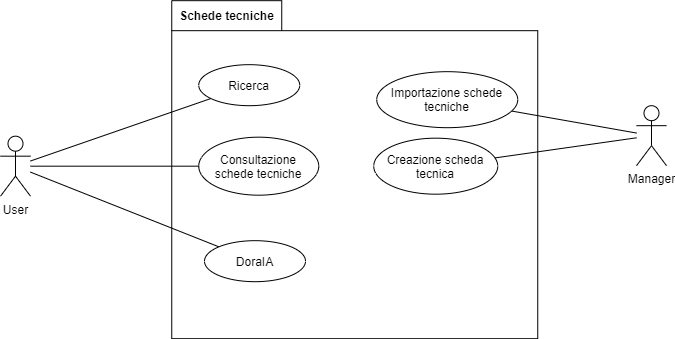

The diagram above was exported from draw.io. Its source (the exported page's mxGraphModel, read from the mxfile embedded in the PNG):
<mxGraphModel dx="3022" dy="1222" grid="0" gridSize="10" guides="1" tooltips="1" connect="1" arrows="1" fold="1" page="0" pageScale="1" pageWidth="827" pageHeight="1169" math="0" shadow="0">
  <root>
    <mxCell id="0" />
    <mxCell id="1" parent="0" />
    <mxCell id="2" value="Schede tecniche" style="shape=folder;fontStyle=1;tabWidth=110;tabHeight=30;tabPosition=left;html=1;boundedLbl=1;labelInHeader=1;" vertex="1" parent="1">
      <mxGeometry x="1967.25" y="-105.81999999999994" width="366" height="338" as="geometry" />
    </mxCell>
    <mxCell id="3" style="edgeStyle=none;rounded=0;orthogonalLoop=1;jettySize=auto;html=1;endArrow=none;endFill=0;" edge="1" source="4" target="9" parent="1">
      <mxGeometry relative="1" as="geometry" />
    </mxCell>
    <mxCell id="4" value="User" style="shape=umlActor;verticalLabelPosition=bottom;verticalAlign=top;html=1;" vertex="1" parent="1">
      <mxGeometry x="1796" y="29.680000000000064" width="30" height="60" as="geometry" />
    </mxCell>
    <mxCell id="5" style="edgeStyle=none;rounded=0;orthogonalLoop=1;jettySize=auto;html=1;endArrow=none;endFill=0;" edge="1" source="7" target="10" parent="1">
      <mxGeometry relative="1" as="geometry" />
    </mxCell>
    <mxCell id="6" style="edgeStyle=none;rounded=0;orthogonalLoop=1;jettySize=auto;html=1;startArrow=none;startFill=0;endArrow=none;endFill=0;" edge="1" source="7" target="11" parent="1">
      <mxGeometry relative="1" as="geometry" />
    </mxCell>
    <mxCell id="7" value="Manager" style="shape=umlActor;verticalLabelPosition=bottom;verticalAlign=top;html=1;" vertex="1" parent="1">
      <mxGeometry x="2432" y="-0.8199999999999363" width="30" height="60" as="geometry" />
    </mxCell>
    <mxCell id="8" value="Consultazione schede tecniche" style="ellipse;whiteSpace=wrap;html=1;" vertex="1" parent="1">
      <mxGeometry x="1994.25" y="30.680000000000064" width="120" height="58" as="geometry" />
    </mxCell>
    <mxCell id="9" value="DoraIA" style="ellipse;whiteSpace=wrap;html=1;" vertex="1" parent="1">
      <mxGeometry x="2000" y="134.18000000000006" width="101" height="41" as="geometry" />
    </mxCell>
    <mxCell id="10" value="Creazione scheda tecnica" style="ellipse;whiteSpace=wrap;html=1;" vertex="1" parent="1">
      <mxGeometry x="2169.25" y="31.680000000000064" width="124" height="56" as="geometry" />
    </mxCell>
    <mxCell id="11" value="Importazione schede tecniche" style="ellipse;whiteSpace=wrap;html=1;" vertex="1" parent="1">
      <mxGeometry x="2172.25" y="-34.819999999999936" width="141" height="56" as="geometry" />
    </mxCell>
    <mxCell id="12" value="Ricerca" style="ellipse;whiteSpace=wrap;html=1;" vertex="1" parent="1">
      <mxGeometry x="1994.25" y="-41.819999999999936" width="101" height="41" as="geometry" />
    </mxCell>
    <mxCell id="13" style="rounded=0;orthogonalLoop=1;jettySize=auto;html=1;endArrow=none;endFill=0;" edge="1" source="4" target="8" parent="1">
      <mxGeometry relative="1" as="geometry">
        <mxPoint x="1550" y="-277.3530396475769" as="sourcePoint" />
      </mxGeometry>
    </mxCell>
    <mxCell id="14" style="edgeStyle=none;rounded=0;orthogonalLoop=1;jettySize=auto;html=1;endArrow=none;endFill=0;" edge="1" source="4" target="12" parent="1">
      <mxGeometry relative="1" as="geometry">
        <mxPoint x="1550" y="-267.8617609711348" as="sourcePoint" />
      </mxGeometry>
    </mxCell>
  </root>
</mxGraphModel>